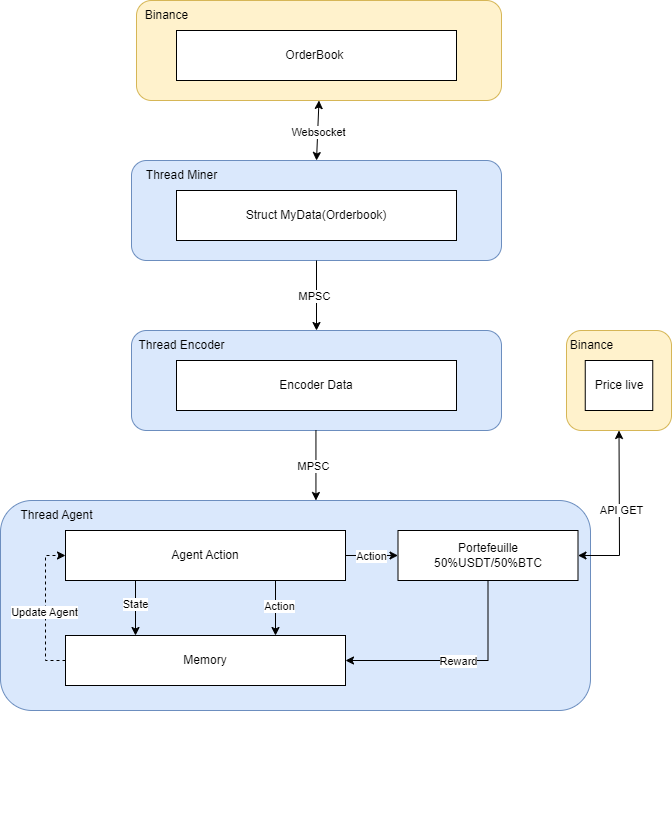

The diagram above was exported from draw.io. Its source (the exported page's mxGraphModel, read from the mxfile embedded in the PNG):
<mxGraphModel dx="1313" dy="706" grid="1" gridSize="10" guides="1" tooltips="1" connect="1" arrows="1" fold="1" page="1" pageScale="1" pageWidth="827" pageHeight="1169" math="0" shadow="0">
  <root>
    <mxCell id="0" />
    <mxCell id="1" parent="0" />
    <mxCell id="AQAuPGDAz7-8bxbfKTWb-10" value="" style="group" parent="1" vertex="1" connectable="0">
      <mxGeometry x="225" y="160" width="370" height="110" as="geometry" />
    </mxCell>
    <mxCell id="AQAuPGDAz7-8bxbfKTWb-8" value="" style="rounded=1;whiteSpace=wrap;html=1;fillColor=#dae8fc;strokeColor=#6c8ebf;" parent="AQAuPGDAz7-8bxbfKTWb-10" vertex="1">
      <mxGeometry y="10" width="370" height="100" as="geometry" />
    </mxCell>
    <mxCell id="AQAuPGDAz7-8bxbfKTWb-9" value="Thread Miner" style="text;html=1;align=center;verticalAlign=middle;resizable=0;points=[];autosize=1;strokeColor=none;fillColor=none;" parent="AQAuPGDAz7-8bxbfKTWb-10" vertex="1">
      <mxGeometry x="5" y="10" width="90" height="30" as="geometry" />
    </mxCell>
    <mxCell id="AQAuPGDAz7-8bxbfKTWb-7" value="Struct MyData(Orderbook)" style="rounded=0;whiteSpace=wrap;html=1;" parent="AQAuPGDAz7-8bxbfKTWb-10" vertex="1">
      <mxGeometry x="45" y="40" width="280" height="50" as="geometry" />
    </mxCell>
    <mxCell id="AQAuPGDAz7-8bxbfKTWb-3" value="" style="rounded=1;whiteSpace=wrap;html=1;fillColor=#fff2cc;strokeColor=#d6b656;" parent="1" vertex="1">
      <mxGeometry x="230" y="10" width="365" height="100" as="geometry" />
    </mxCell>
    <mxCell id="AQAuPGDAz7-8bxbfKTWb-2" value="OrderBook&amp;nbsp;" style="rounded=0;whiteSpace=wrap;html=1;" parent="1" vertex="1">
      <mxGeometry x="270" y="40" width="280" height="50" as="geometry" />
    </mxCell>
    <mxCell id="AQAuPGDAz7-8bxbfKTWb-4" value="Binance" style="text;html=1;align=center;verticalAlign=middle;resizable=0;points=[];autosize=1;strokeColor=none;fillColor=none;" parent="1" vertex="1">
      <mxGeometry x="225" y="10" width="70" height="30" as="geometry" />
    </mxCell>
    <mxCell id="AQAuPGDAz7-8bxbfKTWb-11" value="" style="endArrow=classic;startArrow=classic;html=1;rounded=0;entryX=0.5;entryY=1;entryDx=0;entryDy=0;exitX=0.5;exitY=0;exitDx=0;exitDy=0;" parent="1" source="AQAuPGDAz7-8bxbfKTWb-8" target="AQAuPGDAz7-8bxbfKTWb-3" edge="1">
      <mxGeometry width="50" height="50" relative="1" as="geometry">
        <mxPoint x="440" y="270" as="sourcePoint" />
        <mxPoint x="490" y="220" as="targetPoint" />
      </mxGeometry>
    </mxCell>
    <mxCell id="AQAuPGDAz7-8bxbfKTWb-12" value="Websocket" style="edgeLabel;html=1;align=center;verticalAlign=middle;resizable=0;points=[];" parent="AQAuPGDAz7-8bxbfKTWb-11" vertex="1" connectable="0">
      <mxGeometry x="-0.037" relative="1" as="geometry">
        <mxPoint as="offset" />
      </mxGeometry>
    </mxCell>
    <mxCell id="AQAuPGDAz7-8bxbfKTWb-13" value="" style="group" parent="1" vertex="1" connectable="0">
      <mxGeometry x="225" y="330" width="370" height="110" as="geometry" />
    </mxCell>
    <mxCell id="AQAuPGDAz7-8bxbfKTWb-14" value="" style="rounded=1;whiteSpace=wrap;html=1;fillColor=#dae8fc;strokeColor=#6c8ebf;" parent="AQAuPGDAz7-8bxbfKTWb-13" vertex="1">
      <mxGeometry y="10" width="370" height="100" as="geometry" />
    </mxCell>
    <mxCell id="AQAuPGDAz7-8bxbfKTWb-15" value="Thread Encoder" style="text;html=1;align=center;verticalAlign=middle;resizable=0;points=[];autosize=1;strokeColor=none;fillColor=none;" parent="AQAuPGDAz7-8bxbfKTWb-13" vertex="1">
      <mxGeometry x="-5" y="10" width="110" height="30" as="geometry" />
    </mxCell>
    <mxCell id="AQAuPGDAz7-8bxbfKTWb-16" value="Encoder Data" style="rounded=0;whiteSpace=wrap;html=1;" parent="AQAuPGDAz7-8bxbfKTWb-13" vertex="1">
      <mxGeometry x="45" y="40" width="280" height="50" as="geometry" />
    </mxCell>
    <mxCell id="AQAuPGDAz7-8bxbfKTWb-19" value="" style="endArrow=classic;html=1;rounded=0;exitX=0.5;exitY=1;exitDx=0;exitDy=0;entryX=0.5;entryY=0;entryDx=0;entryDy=0;" parent="1" source="AQAuPGDAz7-8bxbfKTWb-8" target="AQAuPGDAz7-8bxbfKTWb-14" edge="1">
      <mxGeometry width="50" height="50" relative="1" as="geometry">
        <mxPoint x="470" y="360" as="sourcePoint" />
        <mxPoint x="520" y="310" as="targetPoint" />
      </mxGeometry>
    </mxCell>
    <mxCell id="AQAuPGDAz7-8bxbfKTWb-20" value="MPSC" style="edgeLabel;html=1;align=center;verticalAlign=middle;resizable=0;points=[];" parent="AQAuPGDAz7-8bxbfKTWb-19" vertex="1" connectable="0">
      <mxGeometry x="0.0159" y="-3" relative="1" as="geometry">
        <mxPoint as="offset" />
      </mxGeometry>
    </mxCell>
    <mxCell id="AQAuPGDAz7-8bxbfKTWb-21" value="" style="group" parent="1" vertex="1" connectable="0">
      <mxGeometry x="124" y="500" width="580" height="330" as="geometry" />
    </mxCell>
    <mxCell id="AQAuPGDAz7-8bxbfKTWb-22" value="" style="rounded=1;whiteSpace=wrap;html=1;fillColor=#dae8fc;strokeColor=#6c8ebf;" parent="AQAuPGDAz7-8bxbfKTWb-21" vertex="1">
      <mxGeometry x="-30" y="10" width="590" height="210" as="geometry" />
    </mxCell>
    <mxCell id="AQAuPGDAz7-8bxbfKTWb-35" style="edgeStyle=orthogonalEdgeStyle;rounded=0;orthogonalLoop=1;jettySize=auto;html=1;exitX=1;exitY=0.5;exitDx=0;exitDy=0;entryX=0;entryY=0.5;entryDx=0;entryDy=0;" parent="AQAuPGDAz7-8bxbfKTWb-21" source="AQAuPGDAz7-8bxbfKTWb-24" target="AQAuPGDAz7-8bxbfKTWb-28" edge="1">
      <mxGeometry relative="1" as="geometry" />
    </mxCell>
    <mxCell id="AQAuPGDAz7-8bxbfKTWb-36" value="Action" style="edgeLabel;html=1;align=center;verticalAlign=middle;resizable=0;points=[];" parent="AQAuPGDAz7-8bxbfKTWb-35" vertex="1" connectable="0">
      <mxGeometry relative="1" as="geometry">
        <mxPoint x="-1" as="offset" />
      </mxGeometry>
    </mxCell>
    <mxCell id="AQAuPGDAz7-8bxbfKTWb-45" style="edgeStyle=orthogonalEdgeStyle;rounded=0;orthogonalLoop=1;jettySize=auto;html=1;exitX=0.25;exitY=1;exitDx=0;exitDy=0;entryX=0.25;entryY=0;entryDx=0;entryDy=0;" parent="AQAuPGDAz7-8bxbfKTWb-21" source="AQAuPGDAz7-8bxbfKTWb-24" target="AQAuPGDAz7-8bxbfKTWb-44" edge="1">
      <mxGeometry relative="1" as="geometry" />
    </mxCell>
    <mxCell id="AQAuPGDAz7-8bxbfKTWb-51" value="State" style="edgeLabel;html=1;align=center;verticalAlign=middle;resizable=0;points=[];" parent="AQAuPGDAz7-8bxbfKTWb-45" vertex="1" connectable="0">
      <mxGeometry x="-0.1515" y="-1" relative="1" as="geometry">
        <mxPoint as="offset" />
      </mxGeometry>
    </mxCell>
    <mxCell id="AQAuPGDAz7-8bxbfKTWb-46" style="edgeStyle=orthogonalEdgeStyle;rounded=0;orthogonalLoop=1;jettySize=auto;html=1;exitX=0.75;exitY=1;exitDx=0;exitDy=0;entryX=0.75;entryY=0;entryDx=0;entryDy=0;" parent="AQAuPGDAz7-8bxbfKTWb-21" source="AQAuPGDAz7-8bxbfKTWb-24" target="AQAuPGDAz7-8bxbfKTWb-44" edge="1">
      <mxGeometry relative="1" as="geometry" />
    </mxCell>
    <mxCell id="AQAuPGDAz7-8bxbfKTWb-50" value="Action" style="edgeLabel;html=1;align=center;verticalAlign=middle;resizable=0;points=[];" parent="AQAuPGDAz7-8bxbfKTWb-46" vertex="1" connectable="0">
      <mxGeometry x="-0.0788" y="3" relative="1" as="geometry">
        <mxPoint as="offset" />
      </mxGeometry>
    </mxCell>
    <mxCell id="AQAuPGDAz7-8bxbfKTWb-24" value="Agent Action" style="rounded=0;whiteSpace=wrap;html=1;" parent="AQAuPGDAz7-8bxbfKTWb-21" vertex="1">
      <mxGeometry x="35" y="40" width="280" height="50" as="geometry" />
    </mxCell>
    <mxCell id="AQAuPGDAz7-8bxbfKTWb-48" style="edgeStyle=orthogonalEdgeStyle;rounded=0;orthogonalLoop=1;jettySize=auto;html=1;exitX=0.5;exitY=1;exitDx=0;exitDy=0;entryX=1;entryY=0.5;entryDx=0;entryDy=0;" parent="AQAuPGDAz7-8bxbfKTWb-21" source="AQAuPGDAz7-8bxbfKTWb-28" target="AQAuPGDAz7-8bxbfKTWb-44" edge="1">
      <mxGeometry relative="1" as="geometry" />
    </mxCell>
    <mxCell id="AQAuPGDAz7-8bxbfKTWb-49" value="Reward" style="edgeLabel;html=1;align=center;verticalAlign=middle;resizable=0;points=[];" parent="AQAuPGDAz7-8bxbfKTWb-48" vertex="1" connectable="0">
      <mxGeometry x="-0.0075" relative="1" as="geometry">
        <mxPoint as="offset" />
      </mxGeometry>
    </mxCell>
    <mxCell id="AQAuPGDAz7-8bxbfKTWb-28" value="Portefeuille &lt;br&gt;50%USDT/50%BTC" style="rounded=0;whiteSpace=wrap;html=1;" parent="AQAuPGDAz7-8bxbfKTWb-21" vertex="1">
      <mxGeometry x="367.5" y="40" width="180" height="50" as="geometry" />
    </mxCell>
    <mxCell id="AQAuPGDAz7-8bxbfKTWb-52" style="edgeStyle=orthogonalEdgeStyle;rounded=0;orthogonalLoop=1;jettySize=auto;html=1;exitX=0;exitY=0.5;exitDx=0;exitDy=0;entryX=0;entryY=0.5;entryDx=0;entryDy=0;dashed=1;" parent="AQAuPGDAz7-8bxbfKTWb-21" source="AQAuPGDAz7-8bxbfKTWb-44" target="AQAuPGDAz7-8bxbfKTWb-24" edge="1">
      <mxGeometry relative="1" as="geometry" />
    </mxCell>
    <mxCell id="AQAuPGDAz7-8bxbfKTWb-54" value="Update Agent" style="edgeLabel;html=1;align=center;verticalAlign=middle;resizable=0;points=[];" parent="AQAuPGDAz7-8bxbfKTWb-52" vertex="1" connectable="0">
      <mxGeometry x="-0.059" y="2" relative="1" as="geometry">
        <mxPoint as="offset" />
      </mxGeometry>
    </mxCell>
    <mxCell id="AQAuPGDAz7-8bxbfKTWb-44" value="Memory" style="rounded=0;whiteSpace=wrap;html=1;" parent="AQAuPGDAz7-8bxbfKTWb-21" vertex="1">
      <mxGeometry x="35" y="145" width="280" height="50" as="geometry" />
    </mxCell>
    <mxCell id="AQAuPGDAz7-8bxbfKTWb-23" value="Thread Agent" style="text;html=1;align=center;verticalAlign=middle;resizable=0;points=[];autosize=1;strokeColor=none;fillColor=none;" parent="AQAuPGDAz7-8bxbfKTWb-21" vertex="1">
      <mxGeometry x="-24" y="10" width="100" height="30" as="geometry" />
    </mxCell>
    <mxCell id="AQAuPGDAz7-8bxbfKTWb-25" value="" style="endArrow=classic;html=1;rounded=0;exitX=0.5;exitY=1;exitDx=0;exitDy=0;entryX=0.5;entryY=0;entryDx=0;entryDy=0;" parent="1" edge="1">
      <mxGeometry width="50" height="50" relative="1" as="geometry">
        <mxPoint x="409.44" y="440" as="sourcePoint" />
        <mxPoint x="409.44" y="510" as="targetPoint" />
      </mxGeometry>
    </mxCell>
    <mxCell id="AQAuPGDAz7-8bxbfKTWb-26" value="MPSC" style="edgeLabel;html=1;align=center;verticalAlign=middle;resizable=0;points=[];" parent="AQAuPGDAz7-8bxbfKTWb-25" vertex="1" connectable="0">
      <mxGeometry x="0.0159" y="-3" relative="1" as="geometry">
        <mxPoint as="offset" />
      </mxGeometry>
    </mxCell>
    <mxCell id="AQAuPGDAz7-8bxbfKTWb-33" value="" style="group" parent="1" vertex="1" connectable="0">
      <mxGeometry x="650" y="340" width="115" height="100" as="geometry" />
    </mxCell>
    <mxCell id="AQAuPGDAz7-8bxbfKTWb-30" value="" style="rounded=1;whiteSpace=wrap;html=1;fillColor=#fff2cc;strokeColor=#d6b656;" parent="AQAuPGDAz7-8bxbfKTWb-33" vertex="1">
      <mxGeometry x="10" width="105" height="100" as="geometry" />
    </mxCell>
    <mxCell id="AQAuPGDAz7-8bxbfKTWb-31" value="Binance" style="text;html=1;align=center;verticalAlign=middle;resizable=0;points=[];autosize=1;strokeColor=none;fillColor=none;" parent="AQAuPGDAz7-8bxbfKTWb-33" vertex="1">
      <mxGeometry width="70" height="30" as="geometry" />
    </mxCell>
    <mxCell id="AQAuPGDAz7-8bxbfKTWb-32" value="Price live" style="rounded=0;whiteSpace=wrap;html=1;" parent="AQAuPGDAz7-8bxbfKTWb-33" vertex="1">
      <mxGeometry x="28.75" y="30" width="67.5" height="50" as="geometry" />
    </mxCell>
    <mxCell id="AQAuPGDAz7-8bxbfKTWb-42" value="" style="endArrow=classic;startArrow=classic;html=1;rounded=0;entryX=0.5;entryY=1;entryDx=0;entryDy=0;exitX=1;exitY=0.5;exitDx=0;exitDy=0;" parent="1" source="AQAuPGDAz7-8bxbfKTWb-28" target="AQAuPGDAz7-8bxbfKTWb-30" edge="1">
      <mxGeometry width="50" height="50" relative="1" as="geometry">
        <mxPoint x="340" y="630" as="sourcePoint" />
        <mxPoint x="390" y="580" as="targetPoint" />
        <Array as="points">
          <mxPoint x="713" y="565" />
        </Array>
      </mxGeometry>
    </mxCell>
    <mxCell id="AQAuPGDAz7-8bxbfKTWb-43" value="API GET" style="edgeLabel;html=1;align=center;verticalAlign=middle;resizable=0;points=[];" parent="AQAuPGDAz7-8bxbfKTWb-42" vertex="1" connectable="0">
      <mxGeometry x="0.054" y="-2" relative="1" as="geometry">
        <mxPoint as="offset" />
      </mxGeometry>
    </mxCell>
  </root>
</mxGraphModel>